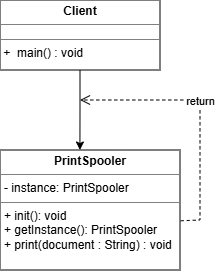

The diagram above was exported from draw.io. Its source (the exported page's mxGraphModel, read from the mxfile embedded in the PNG):
<mxGraphModel dx="900" dy="417" grid="1" gridSize="10" guides="1" tooltips="1" connect="1" arrows="1" fold="1" page="1" pageScale="1" pageWidth="827" pageHeight="1169" math="0" shadow="0">
  <root>
    <mxCell id="0" />
    <mxCell id="1" parent="0" />
    <mxCell id="rIfHbM0xZ7fJPmXyVN7G-39" parent="1" style="verticalAlign=top;align=left;overflow=fill;html=1;whiteSpace=wrap;" value="&lt;p style=&quot;margin:0px;margin-top:4px;text-align:center;&quot;&gt;&lt;b&gt;Client&lt;/b&gt;&lt;/p&gt;&lt;hr size=&quot;1&quot; style=&quot;border-style:solid;&quot;&gt;&lt;div style=&quot;height:2px;&quot;&gt;&lt;/div&gt;&lt;hr size=&quot;1&quot; style=&quot;border-style:solid;&quot;&gt;&lt;div style=&quot;height:2px;&quot;&gt;&amp;nbsp;+&amp;nbsp; main() : void&lt;/div&gt;" vertex="1">
      <mxGeometry height="70" width="160" x="320" y="660" as="geometry" />
    </mxCell>
    <mxCell id="rIfHbM0xZ7fJPmXyVN7G-46" parent="1" style="verticalAlign=top;align=left;overflow=fill;html=1;whiteSpace=wrap;" value="&lt;p style=&quot;margin:0px;margin-top:4px;text-align:center;&quot;&gt;&lt;b&gt;PrintSpooler&lt;/b&gt;&lt;/p&gt;&lt;hr size=&quot;1&quot; style=&quot;border-style:solid;&quot;&gt;&lt;p style=&quot;margin:0px;margin-left:4px;&quot;&gt;- instance: PrintSpooler&lt;/p&gt;&lt;hr size=&quot;1&quot; style=&quot;border-style:solid;&quot;&gt;&lt;p style=&quot;margin:0px;margin-left:4px;&quot;&gt;+ init(): void&lt;/p&gt;&lt;p style=&quot;margin:0px;margin-left:4px;&quot;&gt;+ getInstance():&amp;nbsp;&lt;span style=&quot;background-color: transparent; color: light-dark(rgb(0, 0, 0), rgb(255, 255, 255));&quot;&gt;PrintSpooler&lt;/span&gt;&lt;/p&gt;&lt;p style=&quot;margin:0px;margin-left:4px;&quot;&gt;+ print(document : String) : void&lt;/p&gt;" vertex="1">
      <mxGeometry height="120" width="180" x="320" y="810" as="geometry" />
    </mxCell>
    <mxCell id="rIfHbM0xZ7fJPmXyVN7G-49" edge="1" parent="1" source="rIfHbM0xZ7fJPmXyVN7G-46" style="html=1;verticalAlign=bottom;endArrow=open;dashed=1;endSize=8;curved=0;rounded=0;exitX=1.004;exitY=0.59;exitDx=0;exitDy=0;exitPerimeter=0;" value="return">
      <mxGeometry relative="1" as="geometry">
        <Array as="points">
          <mxPoint x="520" y="880" />
          <mxPoint x="520" y="760" />
        </Array>
        <mxPoint x="550" y="760" as="sourcePoint" />
        <mxPoint x="400" y="760" as="targetPoint" />
      </mxGeometry>
    </mxCell>
    <mxCell id="rIfHbM0xZ7fJPmXyVN7G-50" edge="1" parent="1" source="rIfHbM0xZ7fJPmXyVN7G-39" style="edgeStyle=orthogonalEdgeStyle;rounded=0;orthogonalLoop=1;jettySize=auto;html=1;entryX=0.444;entryY=0;entryDx=0;entryDy=0;entryPerimeter=0;" target="rIfHbM0xZ7fJPmXyVN7G-46">
      <mxGeometry relative="1" as="geometry" />
    </mxCell>
  </root>
</mxGraphModel>